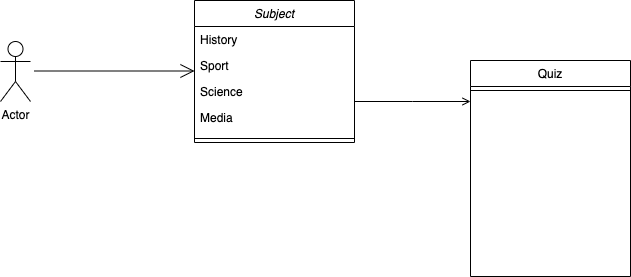

The diagram above was exported from draw.io. Its source (the exported page's mxGraphModel, read from the mxfile embedded in the PNG):
<mxGraphModel dx="946" dy="589" grid="1" gridSize="10" guides="1" tooltips="1" connect="1" arrows="1" fold="1" page="1" pageScale="1" pageWidth="827" pageHeight="1169" math="0" shadow="0">
  <root>
    <mxCell id="WIyWlLk6GJQsqaUBKTNV-0" />
    <mxCell id="WIyWlLk6GJQsqaUBKTNV-1" parent="WIyWlLk6GJQsqaUBKTNV-0" />
    <mxCell id="zkfFHV4jXpPFQw0GAbJ--0" value="Subject&#10;" style="swimlane;fontStyle=2;align=center;verticalAlign=top;childLayout=stackLayout;horizontal=1;startSize=26;horizontalStack=0;resizeParent=1;resizeLast=0;collapsible=1;marginBottom=0;rounded=0;shadow=0;strokeWidth=1;" parent="WIyWlLk6GJQsqaUBKTNV-1" vertex="1">
      <mxGeometry x="254" y="80" width="160" height="142" as="geometry">
        <mxRectangle x="230" y="140" width="160" height="26" as="alternateBounds" />
      </mxGeometry>
    </mxCell>
    <mxCell id="zkfFHV4jXpPFQw0GAbJ--1" value="History" style="text;align=left;verticalAlign=top;spacingLeft=4;spacingRight=4;overflow=hidden;rotatable=0;points=[[0,0.5],[1,0.5]];portConstraint=eastwest;" parent="zkfFHV4jXpPFQw0GAbJ--0" vertex="1">
      <mxGeometry y="26" width="160" height="26" as="geometry" />
    </mxCell>
    <mxCell id="zkfFHV4jXpPFQw0GAbJ--2" value="Sport" style="text;align=left;verticalAlign=top;spacingLeft=4;spacingRight=4;overflow=hidden;rotatable=0;points=[[0,0.5],[1,0.5]];portConstraint=eastwest;rounded=0;shadow=0;html=0;" parent="zkfFHV4jXpPFQw0GAbJ--0" vertex="1">
      <mxGeometry y="52" width="160" height="26" as="geometry" />
    </mxCell>
    <mxCell id="zkfFHV4jXpPFQw0GAbJ--3" value="Science" style="text;align=left;verticalAlign=top;spacingLeft=4;spacingRight=4;overflow=hidden;rotatable=0;points=[[0,0.5],[1,0.5]];portConstraint=eastwest;rounded=0;shadow=0;html=0;" parent="zkfFHV4jXpPFQw0GAbJ--0" vertex="1">
      <mxGeometry y="78" width="160" height="26" as="geometry" />
    </mxCell>
    <mxCell id="zkfFHV4jXpPFQw0GAbJ--5" value="Media" style="text;align=left;verticalAlign=top;spacingLeft=4;spacingRight=4;overflow=hidden;rotatable=0;points=[[0,0.5],[1,0.5]];portConstraint=eastwest;" parent="zkfFHV4jXpPFQw0GAbJ--0" vertex="1">
      <mxGeometry y="104" width="160" height="30" as="geometry" />
    </mxCell>
    <mxCell id="zkfFHV4jXpPFQw0GAbJ--4" value="" style="line;html=1;strokeWidth=1;align=left;verticalAlign=middle;spacingTop=-1;spacingLeft=3;spacingRight=3;rotatable=0;labelPosition=right;points=[];portConstraint=eastwest;" parent="zkfFHV4jXpPFQw0GAbJ--0" vertex="1">
      <mxGeometry y="134" width="160" height="8" as="geometry" />
    </mxCell>
    <mxCell id="zkfFHV4jXpPFQw0GAbJ--17" value="Quiz" style="swimlane;fontStyle=0;align=center;verticalAlign=top;childLayout=stackLayout;horizontal=1;startSize=26;horizontalStack=0;resizeParent=1;resizeLast=0;collapsible=1;marginBottom=0;rounded=0;shadow=0;strokeWidth=1;" parent="WIyWlLk6GJQsqaUBKTNV-1" vertex="1">
      <mxGeometry x="530" y="140" width="160" height="216" as="geometry">
        <mxRectangle x="550" y="140" width="160" height="26" as="alternateBounds" />
      </mxGeometry>
    </mxCell>
    <mxCell id="zkfFHV4jXpPFQw0GAbJ--23" value="" style="line;html=1;strokeWidth=1;align=left;verticalAlign=middle;spacingTop=-1;spacingLeft=3;spacingRight=3;rotatable=0;labelPosition=right;points=[];portConstraint=eastwest;" parent="zkfFHV4jXpPFQw0GAbJ--17" vertex="1">
      <mxGeometry y="26" width="160" height="8" as="geometry" />
    </mxCell>
    <mxCell id="zkfFHV4jXpPFQw0GAbJ--26" value="" style="endArrow=open;shadow=0;strokeWidth=1;rounded=0;endFill=1;edgeStyle=elbowEdgeStyle;elbow=vertical;" parent="WIyWlLk6GJQsqaUBKTNV-1" source="zkfFHV4jXpPFQw0GAbJ--0" target="zkfFHV4jXpPFQw0GAbJ--17" edge="1">
      <mxGeometry x="0.5" y="41" relative="1" as="geometry">
        <mxPoint x="380" y="192" as="sourcePoint" />
        <mxPoint x="540" y="192" as="targetPoint" />
        <mxPoint x="-40" y="32" as="offset" />
      </mxGeometry>
    </mxCell>
    <mxCell id="Oy3QDblr2ZKK_-zDPoue-0" value="Actor" style="shape=umlActor;verticalLabelPosition=bottom;verticalAlign=top;html=1;" vertex="1" parent="WIyWlLk6GJQsqaUBKTNV-1">
      <mxGeometry x="60" y="121" width="30" height="60" as="geometry" />
    </mxCell>
    <mxCell id="Oy3QDblr2ZKK_-zDPoue-4" value="" style="endArrow=open;endFill=1;endSize=12;html=1;" edge="1" parent="WIyWlLk6GJQsqaUBKTNV-1">
      <mxGeometry width="160" relative="1" as="geometry">
        <mxPoint x="94" y="150.5" as="sourcePoint" />
        <mxPoint x="254" y="150.5" as="targetPoint" />
      </mxGeometry>
    </mxCell>
  </root>
</mxGraphModel>